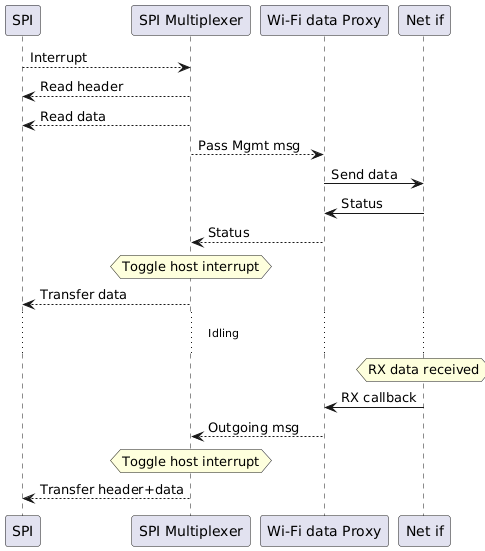

The diagram above was rendered by PlantUML. Its source (embedded in the PNG):
@startuml
participant SPI
participant SPIM as "SPI Multiplexer"
participant Proxy as "Wi-Fi data Proxy"
participant WiFiM as "Net if"
SPI --> SPIM: Interrupt
SPI <-- SPIM: Read header
SPI <-- SPIM: Read data
SPIM --> Proxy: Pass Mgmt msg
Proxy -> WiFiM: Send data
Proxy <- WiFiM: Status
Proxy --> SPIM: Status
hnote over SPIM: Toggle host interrupt
SPIM --> SPI: Transfer data
... Idling ...
hnote over WiFiM: RX data received
WiFiM -> Proxy: RX callback
Proxy --> SPIM: Outgoing msg
hnote over SPIM: Toggle host interrupt
SPIM --> SPI: Transfer header+data
@enduml